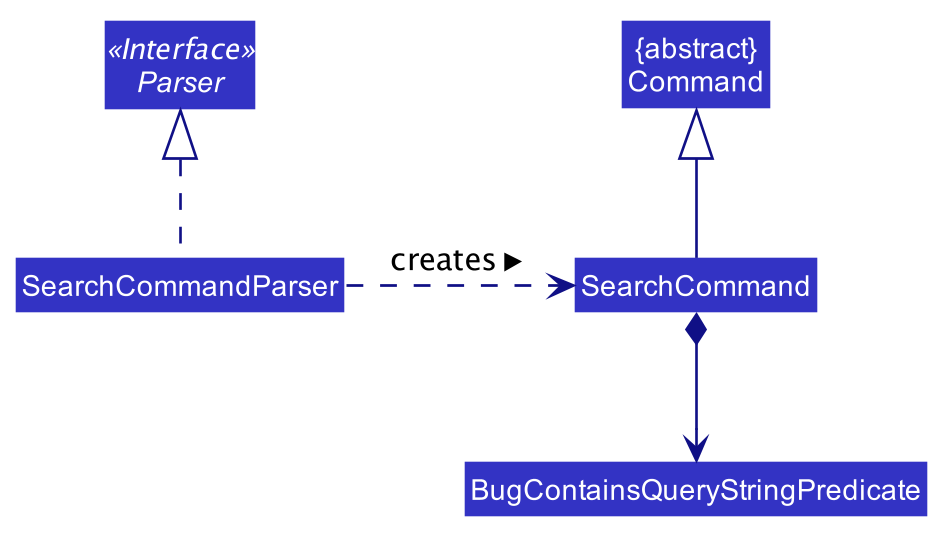

The diagram above was rendered by PlantUML. Its source (embedded in the PNG):
@startuml








skinparam BackgroundColor #FFFFFFF

skinparam Shadowing false

skinparam Class {
    FontColor #FFFFFF
    BorderThickness 1
    BorderColor #FFFFFF
    StereotypeFontColor #FFFFFF
    FontName Arial
}

skinparam Actor {
    BorderColor #000000
    Color #000000
    FontName Arial
}

skinparam Sequence {
    MessageAlign center
    BoxFontSize 15
    BoxPadding 0
    BoxFontColor #FFFFFF
    FontName Arial
}

skinparam Participant {
    FontColor #FFFFFFF
    Padding 20
}

skinparam MinClassWidth 50
skinparam ParticipantPadding 10
skinparam Shadowing false
skinparam DefaultTextAlignment center
skinparam packageStyle Rectangle

hide footbox
hide members
hide circle
skinparam arrowThickness 1.1
skinparam arrowColor #101086
skinparam classBackgroundColor #3333C4

Interface Parser <<Interface>>
Class "{abstract}\nCommand" as Command
Class SearchCommandParser
Class SearchCommand
Class BugContainsQueryStringPredicate

SearchCommandParser .up.|> Parser
SearchCommandParser .right.> SearchCommand: creates >
SearchCommand -up-|> Command
SearchCommand *--> BugContainsQueryStringPredicate


@enduml